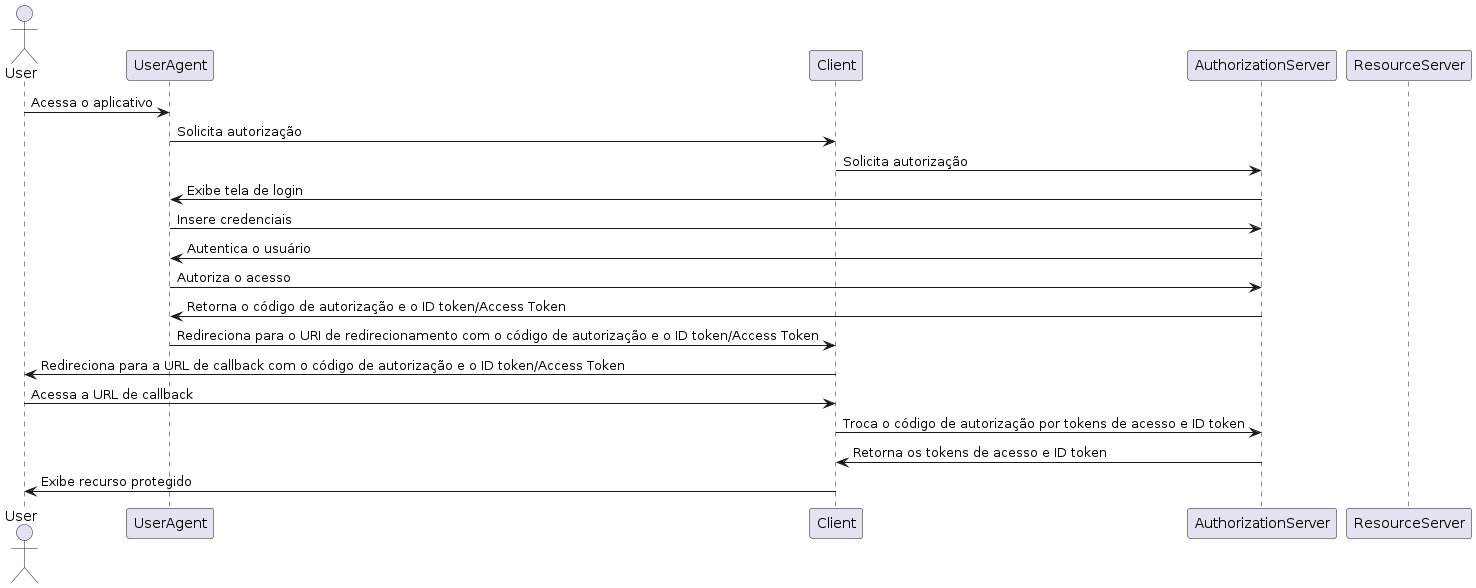

The diagram above was rendered by PlantUML. Its source (embedded in the PNG):
@startuml

actor User
participant UserAgent
participant Client
participant AuthorizationServer
participant ResourceServer

User -> UserAgent: Acessa o aplicativo
UserAgent -> Client: Solicita autorização
Client -> AuthorizationServer: Solicita autorização
AuthorizationServer -> UserAgent: Exibe tela de login
UserAgent -> AuthorizationServer: Insere credenciais
AuthorizationServer -> UserAgent: Autentica o usuário
UserAgent -> AuthorizationServer: Autoriza o acesso
AuthorizationServer -> UserAgent: Retorna o código de autorização e o ID token/Access Token
UserAgent -> Client: Redireciona para o URI de redirecionamento com o código de autorização e o ID token/Access Token
Client -> User: Redireciona para a URL de callback com o código de autorização e o ID token/Access Token
User -> Client: Acessa a URL de callback
Client -> AuthorizationServer: Troca o código de autorização por tokens de acesso e ID token
AuthorizationServer -> Client: Retorna os tokens de acesso e ID token
Client -> User: Exibe recurso protegido

@enduml